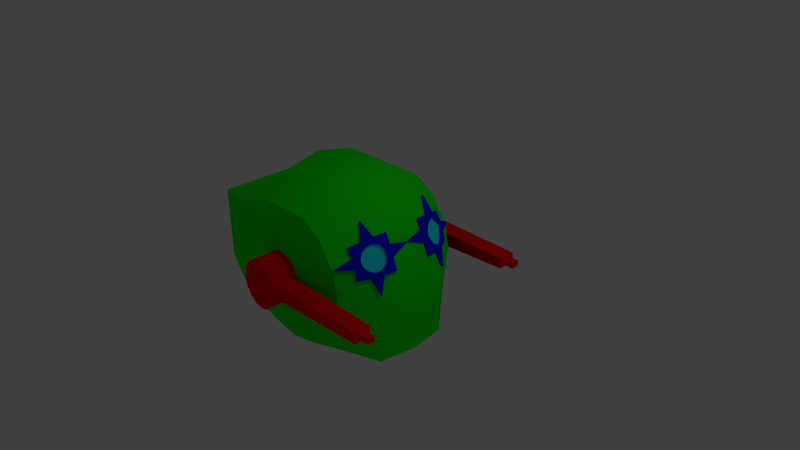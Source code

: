 # Source: uv_unwrap_blender02.blend  (saved by Blender 2.73.0; exported with 4.5.12 LTS)
import bpy
from mathutils import Matrix  # noqa: F401  (used for matrix-valued properties, if any)

bpy.ops.wm.read_factory_settings(use_empty=True)
scene = bpy.context.scene
scene.name = 'Scene'

# ---- collections
col_collection_1 = bpy.data.collections.new('Collection 1'); scene.collection.children.link(col_collection_1)

# ---- materials (node trees are filled in below, after node groups)
mat_material_01 = bpy.data.materials.new('Material_01')
mat_material_01.alpha_threshold = 0.0
mat_material_01.use_transparent_shadow = False
mat_material_01.diffuse_color = (0.0, 1.0, 1.0, 1.0)
mat_material_01.specular_color = (0.2, 0.2, 0.2)
mat_material_01.roughness = 0.5
mat_material_01.specular_intensity = 1.0
mat_material_02 = bpy.data.materials.new('Material_02')
mat_material_02.alpha_threshold = 0.0
mat_material_02.use_transparent_shadow = False
mat_material_02.diffuse_color = (0.0, 0.0, 1.0, 1.0)
mat_material_02.roughness = 0.5
mat_material_03 = bpy.data.materials.new('Material_03')
mat_material_03.alpha_threshold = 0.0
mat_material_03.use_transparent_shadow = False
mat_material_03.diffuse_color = (1.0, 0.001595, 0.0, 1.0)
mat_material_03.specular_color = (1.0, 0.7679, 0.819)
mat_material_03.roughness = 0.5
mat_material_04 = bpy.data.materials.new('Material_04')
mat_material_04.alpha_threshold = 0.0
mat_material_04.use_transparent_shadow = False
mat_material_04.diffuse_color = (0.003685, 1.0, 0.0, 1.0)
mat_material_04.roughness = 0.5
mat_material_05 = bpy.data.materials.new('Material_05')
mat_material_05.alpha_threshold = 0.0
mat_material_05.use_transparent_shadow = False
mat_material_05.diffuse_color = (100.0, 0.0, 0.8, 1.0)
mat_material_05.roughness = 0.5

# ---- material node trees

# ---- world
world_world = bpy.data.worlds.new('World'); scene.world = world_world
world_world.color = (0.05088, 0.05088, 0.05088)
world_world.use_sun_shadow = False
world_world.sun_shadow_jitter_overblur = 0.0
world_world.cycles.sampling_method = 'MANUAL'
world_world.cycles.sample_map_resolution = 256

# ---- cameras
cam_camera = bpy.data.cameras.new('Camera')
cam_camera.clip_end = 100.0
cam_camera.lens = 35.0
cam_camera.sensor_width = 32.0
cam_camera.sensor_height = 18.0
cam_camera.ortho_scale = 7.314
cam_camera.dof.focus_distance = 0.0
cam_camera.dof.aperture_fstop = 128.0

# ---- lights
light_lamp = bpy.data.lights.new('Lamp', 'POINT')
light_lamp.transmission_factor = 0.0
light_lamp.cutoff_distance = 30.0
light_lamp.energy = 100.0
light_lamp.shadow_buffer_clip_start = 1.001
light_lamp.shadow_soft_size = 0.1
light_lamp.shadow_maximum_resolution = 0.006
light_lamp.use_absolute_resolution = True
light_lamp.cycles.use_multiple_importance_sampling = False

# ---- meshes
me_sphere001 = bpy.data.meshes.new('Sphere001')
me_sphere001.from_pydata([(-0.1897, 0.0704, 1.455), (-0.255, 0.1788, 1.455), (-0.3526, 0.2512, 1.455), (-0.1897, -0.1853, 1.455), (-0.4678, 0.2767, 1.455), (-0.583, 0.2512, 1.455), (-0.7459, 0.0704, 1.455), (-0.6806, 0.1788, 1.455), (-0.7688, -0.05747, 1.455), (-0.7459, -0.1853, 1.455), (-0.583, -0.3662, 1.455), (-0.6806, -0.2937, 1.455), (-0.4678, -0.3916, 1.455), (-0.3526, -0.3662, 1.455), (-0.255, -0.2937, 1.455), (-0.1809, -0.05747, 1.455), (0.403, 0.3032, 0.998), (-0.1897, 0.0704, 1.099), (-0.1809, -0.05747, 1.099), (0.4747, -0.05747, 0.998), (0.1987, 0.609, 0.998), (-0.255, 0.1788, 1.099), (-0.1071, 0.8133, 0.998), (-0.3526, 0.2512, 1.099), (-0.4678, 0.8133, 0.998), (-0.4678, 0.2767, 1.099), (-0.8285, 0.8133, 0.998), (-0.583, 0.2512, 1.099), (-1.447, 0.609, 0.998), (-0.6806, 0.1788, 1.099), (-1.652, 0.3032, 0.998), (-0.7459, 0.0704, 1.099), (-1.724, -0.05747, 0.998), (-0.7688, -0.05747, 1.099), (-1.652, -0.4181, 0.998), (-0.7459, -0.1853, 1.099), (-1.447, -0.7239, 0.998), (-0.6806, -0.2937, 1.099), (-0.8285, -0.9282, 0.998), (-0.583, -0.3662, 1.099), (-0.4678, -1.0, 0.998), (-0.4678, -0.3916, 1.099), (-0.1071, -0.9282, 0.998), (-0.3526, -0.3662, 1.099), (0.1987, -0.7239, 0.998), (-0.255, -0.2937, 1.099), (0.403, -0.4181, 0.998), (-0.1897, -0.1853, 1.099), (0.003468, 1.08, 0.5656), (0.403, 0.8133, 0.5656), (-0.4678, 1.08, 0.5656), (-0.939, 1.08, 0.5656), (-1.707, 0.5924, 0.7389), (-2.178, 0.4526, 0.7389), (-2.178, -0.05747, 0.7389), (-2.178, -0.5675, 0.7389), (-0.939, -1.195, 0.5656), (-1.707, -0.7074, 0.7389), (-0.4678, -1.289, 0.5656), (0.003468, -1.195, 0.5656), (0.7397, -1.02, 0.5656), (0.7802, -0.5287, 0.5656), (0.7636, -0.05747, 0.5656), (0.04229, 1.174, 0.0555), (0.4747, 0.885, 0.0555), (-0.4678, 1.174, 0.0555), (-0.9779, 1.174, 0.0555), (-1.724, 0.5924, 0.0555), (-2.178, 0.4526, 0.0555), (-1.834, 0.417, 0.0555), (-1.834, 0.417, -0.5923), (-1.834, -0.05747, -0.5923), (-1.834, 0.417, 0.7033), (-1.834, -0.532, -0.5923), (-1.834, -0.532, 0.0555), (-1.834, -0.05747, 0.7033), (-1.834, -0.532, 0.7033), (-1.724, -0.7074, 0.0555), (-2.178, -0.5675, 0.0555), (-0.9779, -1.289, 0.0555), (-0.4678, -1.39, 0.0555), (0.04229, -1.289, 0.0555), (0.8115, -1.02, 0.0555), (0.874, -0.5675, 0.0555), (0.8651, -0.05747, 0.0555), (0.003468, 1.08, -0.4546), (0.403, 0.8133, -0.4546), (-0.4678, 1.08, -0.4546), (-0.939, 1.08, -0.4546), (-1.707, 0.5924, -0.6279), (-2.178, 0.4526, -0.6279), (-1.707, -0.7074, -0.6279), (-2.178, -0.5675, -0.6279), (-0.939, -1.195, -0.4546), (-0.4678, -1.289, -0.4546), (0.003468, -1.195, -0.4546), (0.7397, -1.02, -0.4546), (0.7802, -0.5287, -0.4546), (0.7636, -0.05747, -0.4546), (-0.1071, 0.8133, -0.887), (0.1987, 0.609, -0.887), (-0.4678, 0.8133, -0.887), (-0.8285, 0.8133, -0.887), (-1.447, 0.609, -0.887), (-1.724, -0.05747, -0.887), (-2.178, -0.05747, -0.6279), (-1.652, 0.3032, -0.887), (-1.652, -0.4181, -0.887), (-1.447, -0.7239, -0.887), (-0.8285, -0.9282, -0.887), (-0.4678, -1.0, -0.887), (-0.1071, -0.9282, -0.887), (0.1987, -0.7239, -0.887), (0.403, -0.4181, -0.887), (0.4747, -0.05747, -0.887), (-0.1897, 0.0704, -0.9879), (0.403, 0.3032, -0.887), (-0.1897, -0.05747, -0.9879), (-0.255, 0.1788, -0.9879), (-0.3526, 0.2512, -0.9879), (-0.4678, 0.2767, -0.9879), (-0.583, 0.2512, -0.9879), (-0.6806, 0.1788, -0.9879), (-0.7459, 0.0704, -0.9879), (-0.7688, -0.05747, -0.9879), (-0.7459, -0.1853, -0.9879), (-0.6806, -0.2937, -0.9879), (-0.583, -0.3662, -0.9879), (-0.4678, -0.3916, -0.9879), (-0.3526, -0.3662, -0.9879), (-0.255, -0.2937, -0.9879), (-0.1897, -0.1853, -0.9879), (-0.1897, -0.1853, -1.344), (-0.255, -0.2937, -1.344), (-0.1897, 0.0704, -1.344), (-0.3526, -0.3662, -1.344), (-0.4678, -0.3916, -1.344), (-0.6806, -0.2937, -1.344), (-0.583, -0.3662, -1.344), (-0.6806, 0.1788, -1.344), (-0.7459, -0.1853, -1.344), (-0.7688, -0.05747, -1.344), (-0.7459, 0.0704, -1.344), (-0.583, 0.2512, -1.344), (-0.4678, 0.2767, -1.344), (-0.3526, 0.2512, -1.344), (-0.255, 0.1788, -1.344), (1.349, -0.0897, 1.235), (1.349, -0.02522, 1.235), (1.349, -0.02522, 1.319), (1.349, -0.0897, 1.319), (1.349, -0.0897, -1.124), (1.349, -0.0897, -1.208), (1.349, -0.02522, -1.208), (1.349, -0.02522, -1.124), (-0.1809, 0.045, 1.405), (-0.1809, 0.045, 1.149), (-0.1809, -0.1658, 1.405), (-0.1809, -0.1658, 1.149), (-0.1809, -0.1658, -1.038), (-0.1809, 0.045, -1.038), (-0.1809, -0.1658, -1.294), (-0.1809, 0.045, -1.294), (1.242, 0.01434, 1.394), (1.242, 0.01434, 1.16), (1.242, -0.1293, 1.394), (1.242, -0.1293, 1.16), (1.242, -0.1293, -1.049), (1.242, 0.01434, -1.049), (1.242, -0.1293, -1.283), (1.242, 0.01434, -1.283), (1.242, -0.01838, 1.229), (1.242, -0.09655, 1.229), (1.242, -0.01838, 1.325), (1.242, -0.09655, 1.325), (1.242, -0.09655, -1.118), (1.242, -0.01838, -1.118), (1.242, -0.09655, -1.214), (1.242, -0.01838, -1.214), (1.385, -0.01455, 1.224), (1.385, -0.1004, 1.224), (1.385, -0.01455, 1.33), (1.385, -0.1004, 1.33), (1.385, -0.1004, -1.113), (1.385, -0.01455, -1.113), (1.385, -0.1004, -1.219), (1.385, -0.01455, -1.219), (1.385, -0.02522, 1.235), (1.385, -0.0897, 1.235), (1.385, -0.02522, 1.319), (1.385, -0.0897, 1.319), (1.385, -0.0897, -1.124), (1.385, -0.02522, -1.124), (1.385, -0.0897, -1.208), (1.385, -0.02522, -1.208), (0.5778, 0.1505, 0.7818), (0.4186, 0.5348, 0.7818), (0.7656, 0.1879, 0.3105), (0.6699, 0.4526, 0.0555), (0.5778, 0.6412, 0.3105), (0.7656, 0.1879, -0.1995), (0.5778, 0.6412, -0.1995), (0.5778, 0.1505, -0.6708), (0.4186, 0.5348, -0.6708), (0.7946, -0.04464, 0.5775), (0.7356, 0.2521, 0.5775), (0.7013, 0.2559, 0.6277), (0.7014, 0.1818, 0.6496), (0.6544, 0.2939, 0.6865), (0.6088, 0.1633, 0.7937), (0.6705, 0.1689, 0.6376), (0.5812, 0.302, 0.7937), (0.6239, 0.3465, 0.7165), (0.6096, 0.3888, 0.7254), (0.4339, 0.316, 1.01), (0.5502, 0.2892, 0.7818), (0.5898, 0.4289, 0.7165), (0.5281, 0.4301, 0.7937), (0.5742, 0.4876, 0.6865), (0.4496, 0.5476, 0.7937), (0.4972, 0.4173, 0.7818), (0.5281, 0.6001, 0.6496), (0.5805, 0.5476, 0.6277), (0.602, 0.5745, 0.5775), (0.4339, 0.8261, 0.5775), (0.4972, 0.5873, 0.6376), (0.7009, 0.4654, 0.06744), (0.7009, 0.4401, 0.4001), (0.7223, 0.3847, 0.406), (0.7328, 0.3642, 0.3225), (0.749, 0.313, 0.4493), (0.7965, 0.2007, 0.3225), (0.7018, 0.3514, 0.3105), (0.764, 0.1942, 0.4925), (0.7449, 0.2647, 0.5183), (0.733, 0.1814, 0.4806), (0.6702, 0.5154, 0.3225), (0.6808, 0.4847, 0.4106), (0.6392, 0.5025, 0.3105), (0.6088, 0.654, 0.3225), (0.6546, 0.5409, 0.4493), (0.6175, 0.5722, 0.5183), (0.5812, 0.6356, 0.4925), (0.5502, 0.6228, 0.4806), (0.7946, -0.04464, -0.4665), (0.7356, 0.2521, -0.4665), (0.7449, 0.2647, -0.4073), (0.764, 0.1942, -0.3815), (0.749, 0.313, -0.3383), (0.7965, 0.2007, -0.2115), (0.733, 0.1814, -0.3696), (0.7328, 0.3642, -0.2115), (0.7223, 0.3847, -0.295), (0.7009, 0.4401, -0.2891), (0.7009, 0.4654, 0.04356), (0.7018, 0.3514, -0.1995), (0.6808, 0.4847, -0.2996), (0.6702, 0.5154, -0.2115), (0.6546, 0.5409, -0.3383), (0.6088, 0.654, -0.2115), (0.6392, 0.5025, -0.1995), (0.5812, 0.6356, -0.3815), (0.6175, 0.5722, -0.4073), (0.602, 0.5745, -0.4665), (0.4339, 0.8261, -0.4665), (0.5502, 0.6228, -0.3696), (0.4339, 0.316, -0.8989), (0.6096, 0.3888, -0.6144), (0.6239, 0.3465, -0.6055), (0.5812, 0.302, -0.6827), (0.6544, 0.2939, -0.5755), (0.6088, 0.1633, -0.6827), (0.5502, 0.2892, -0.6708), (0.7014, 0.1818, -0.5386), (0.7013, 0.2559, -0.5167), (0.6705, 0.1689, -0.5266), (0.5281, 0.4301, -0.6827), (0.5898, 0.4289, -0.6055), (0.4972, 0.4173, -0.6708), (0.4496, 0.5476, -0.6827), (0.5742, 0.4876, -0.5755), (0.5805, 0.5476, -0.5167), (0.5281, 0.6001, -0.5386), (0.4972, 0.5873, -0.5266), (-2.178, 0.417, 0.7033), (-2.178, -0.05747, 0.7033), (-2.178, 0.417, 0.0555), (-2.178, 0.417, -0.5923), (-2.178, -0.05747, -0.5923), (-2.178, -0.532, -0.5923), (-2.178, -0.532, 0.0555), (-2.178, -0.532, 0.7033), (0.6703, 0.2431, 0.6158), (0.7046, 0.2393, 0.5656), (0.7139, 0.2519, 0.5064), (0.718, 0.3002, 0.4374), (0.6914, 0.3718, 0.394), (0.6699, 0.4273, 0.3882), (0.6498, 0.4719, 0.3986), (0.6236, 0.5281, 0.4374), (0.5865, 0.5594, 0.5064), (0.5711, 0.5617, 0.5656), (0.5495, 0.5347, 0.6158), (0.5432, 0.4748, 0.6746), (0.5589, 0.416, 0.7046), (0.5786, 0.376, 0.7135), (0.593, 0.3337, 0.7046), (0.6235, 0.2811, 0.6746), (0.7139, 0.2519, -0.3954), (0.7046, 0.2393, -0.4546), (0.6703, 0.2431, -0.5048), (0.6235, 0.2811, -0.5636), (0.593, 0.3337, -0.5935), (0.5786, 0.376, -0.6025), (0.5589, 0.416, -0.5935), (0.5432, 0.4748, -0.5636), (0.5495, 0.5347, -0.5048), (0.5711, 0.5617, -0.4546), (0.5865, 0.5594, -0.3954), (0.6236, 0.5281, -0.3264), (0.6498, 0.4719, -0.2876), (0.6699, 0.4273, -0.2772), (0.6914, 0.3718, -0.283), (0.718, 0.3002, -0.3264)], [], [(0, 1, 2, 3), (2, 4, 5, 6), (5, 7, 6), (6, 8, 9, 10), (9, 11, 10), (10, 12, 13, 3), (13, 14, 3), (6, 10, 3, 2), (15, 0, 3), (16, 17, 18, 19), (20, 21, 17, 16), (22, 23, 21, 20), (24, 25, 23, 22), (26, 27, 25, 24), (28, 29, 27, 26), (30, 31, 29, 28), (32, 33, 31, 30), (34, 35, 33, 32), (36, 37, 35, 34), (38, 39, 37, 36), (40, 41, 39, 38), (42, 43, 41, 40), (44, 45, 43, 42), (46, 47, 45, 44), (19, 18, 47, 46), (48, 22, 20, 49), (50, 24, 22, 48), (51, 26, 24, 50), (52, 28, 26, 51), (28, 53, 30), (54, 32, 30, 53), (55, 34, 32, 54), (34, 55, 36), (56, 38, 36, 57), (58, 40, 38, 56), (59, 42, 40, 58), (60, 44, 42, 59), (61, 46, 44, 60), (62, 19, 46, 61), (63, 48, 49, 64), (65, 50, 48, 63), (66, 51, 50, 65), (67, 52, 51, 66), (68, 53, 52, 67), (69, 70, 71, 72), (71, 73, 74, 75), (74, 76, 75), (72, 71, 75), (77, 57, 55, 78), (79, 56, 57, 77), (80, 58, 56, 79), (81, 59, 58, 80), (82, 60, 59, 81), (83, 61, 60, 82), (84, 62, 61, 83), (85, 63, 64, 86), (87, 65, 63, 85), (88, 66, 65, 87), (89, 67, 66, 88), (90, 68, 67, 89), (91, 77, 78, 92), (93, 79, 77, 91), (94, 80, 79, 93), (95, 81, 80, 94), (96, 82, 81, 95), (97, 83, 82, 96), (98, 84, 83, 97), (99, 85, 86, 100), (101, 87, 85, 99), (102, 88, 87, 101), (103, 89, 88, 102), (89, 103, 90), (104, 105, 90, 106), (107, 92, 105, 104), (92, 108, 91), (109, 93, 91, 108), (110, 94, 93, 109), (111, 95, 94, 110), (112, 96, 95, 111), (113, 97, 96, 112), (114, 98, 97, 113), (115, 116, 114, 117), (118, 100, 116, 115), (119, 99, 100, 118), (120, 101, 99, 119), (121, 102, 101, 120), (122, 103, 102, 121), (123, 106, 103, 122), (124, 104, 106, 123), (125, 107, 104, 124), (126, 108, 107, 125), (127, 109, 108, 126), (128, 110, 109, 127), (129, 111, 110, 128), (130, 112, 111, 129), (131, 113, 112, 130), (117, 114, 113, 131), (132, 133, 134), (133, 135, 136, 137), (136, 138, 137), (134, 133, 137, 139), (137, 140, 141, 139), (141, 142, 139), (139, 143, 144, 134), (134, 144, 145, 146), (1, 0, 17, 21), (21, 23, 2, 1), (23, 25, 4, 2), (25, 27, 5, 4), (27, 29, 7, 5), (29, 31, 6, 7), (31, 33, 8, 6), (33, 35, 9, 8), (35, 37, 11, 9), (37, 39, 10, 11), (39, 41, 12, 10), (41, 43, 13, 12), (43, 45, 14, 13), (45, 47, 3, 14), (147, 148, 149, 150), (151, 152, 153, 154), (131, 130, 133, 132), (130, 129, 135, 133), (129, 128, 136, 135), (128, 127, 138, 136), (127, 126, 137, 138), (126, 125, 140, 137), (125, 124, 141, 140), (124, 123, 142, 141), (123, 122, 139, 142), (122, 121, 143, 139), (121, 120, 144, 143), (120, 119, 145, 144), (119, 118, 146, 145), (118, 115, 134, 146), (17, 0, 155, 156), (157, 0, 15, 3), (0, 157, 155), (3, 47, 158, 157), (18, 17, 156, 158), (47, 18, 158), (117, 131, 159, 115), (115, 159, 160), (131, 132, 161, 159), (134, 162, 132), (132, 162, 161), (134, 115, 160, 162), (156, 155, 163, 164), (155, 157, 165, 163), (157, 158, 166, 165), (158, 156, 164, 166), (160, 159, 167, 168), (159, 161, 169, 167), (161, 162, 170, 169), (162, 160, 168, 170), (166, 164, 171, 172), (164, 163, 173, 171), (163, 165, 174, 173), (165, 166, 172, 174), (168, 167, 175, 176), (167, 169, 177, 175), (169, 170, 178, 177), (170, 168, 176, 178), (172, 171, 179, 180), (171, 173, 181, 179), (173, 174, 182, 181), (174, 172, 180, 182), (176, 175, 183, 184), (175, 177, 185, 183), (177, 178, 186, 185), (178, 176, 184, 186), (180, 179, 187, 188), (179, 181, 189, 187), (181, 182, 190, 189), (182, 180, 188, 190), (184, 183, 191, 192), (183, 185, 193, 191), (185, 186, 194, 193), (186, 184, 192, 194), (187, 148, 147, 188), (188, 147, 150, 190), (190, 150, 149, 189), (189, 149, 148, 187), (191, 151, 154, 192), (192, 154, 153, 194), (194, 153, 152, 193), (193, 152, 151, 191), (19, 62, 195), (16, 19, 195), (49, 20, 196), (20, 16, 196), (62, 84, 197), (84, 198, 197), (198, 64, 199), (64, 49, 199), (84, 98, 200), (198, 84, 200), (86, 64, 201), (64, 198, 201), (98, 114, 202), (114, 116, 202), (116, 100, 203), (100, 86, 203), (204, 205, 206, 207), (207, 206, 208, 209), (195, 62, 210), (211, 212, 213, 214), (16, 195, 215), (209, 208, 212, 211), (214, 213, 216, 217), (217, 216, 218, 219), (196, 16, 220), (221, 222, 223, 224), (49, 196, 225), (219, 218, 222, 221), (226, 227, 228, 229), (229, 228, 230, 231), (197, 198, 232), (233, 234, 205, 204), (62, 197, 235), (231, 230, 234, 233), (236, 237, 227, 226), (198, 199, 238), (239, 240, 237, 236), (224, 223, 241, 242), (242, 241, 240, 239), (199, 49, 243), (244, 245, 246, 247), (247, 246, 248, 249), (200, 98, 250), (251, 252, 253, 254), (198, 200, 255), (249, 248, 252, 251), (254, 253, 256, 257), (257, 256, 258, 259), (201, 198, 260), (261, 262, 263, 264), (86, 201, 265), (259, 258, 262, 261), (266, 267, 268, 269), (269, 268, 270, 271), (202, 116, 272), (273, 274, 245, 244), (98, 202, 275), (271, 270, 274, 273), (276, 277, 267, 266), (116, 203, 278), (279, 280, 277, 276), (264, 263, 281, 282), (282, 281, 280, 279), (203, 86, 283), (210, 62, 204, 207), (62, 235, 233, 204), (235, 197, 231, 233), (197, 232, 229, 231), (232, 198, 226, 229), (198, 238, 236, 226), (238, 199, 239, 236), (199, 243, 242, 239), (243, 49, 224, 242), (49, 225, 221, 224), (225, 196, 219, 221), (196, 220, 217, 219), (220, 16, 214, 217), (16, 215, 211, 214), (215, 195, 209, 211), (195, 210, 207, 209), (250, 98, 244, 247), (98, 275, 273, 244), (275, 202, 271, 273), (202, 272, 269, 271), (272, 116, 266, 269), (116, 278, 276, 266), (278, 203, 279, 276), (203, 283, 282, 279), (283, 86, 264, 282), (86, 265, 261, 264), (265, 201, 259, 261), (201, 260, 257, 259), (260, 198, 254, 257), (198, 255, 251, 254), (255, 200, 249, 251), (200, 250, 247, 249), (54, 53, 284, 285), (53, 68, 286, 284), (68, 90, 287, 286), (90, 105, 288, 287), (105, 92, 289, 288), (92, 78, 290, 289), (78, 55, 291, 290), (55, 54, 285, 291), (285, 284, 72, 75), (284, 286, 69, 72), (286, 287, 70, 69), (287, 288, 71, 70), (288, 289, 73, 71), (289, 290, 74, 73), (290, 291, 76, 74), (291, 285, 75, 76), (292, 293, 294, 295), (292, 295, 296, 297), (292, 297, 298, 299), (292, 299, 300, 301), (292, 301, 302, 303), (292, 303, 304, 305), (292, 305, 306, 307), (308, 309, 310, 311), (308, 311, 312, 313), (308, 313, 314, 315), (308, 315, 316, 317), (308, 317, 318, 319), (308, 319, 320, 321), (308, 321, 322, 323), (206, 205, 293, 292), (205, 234, 294, 293), (234, 230, 295, 294), (230, 228, 296, 295), (228, 227, 297, 296), (227, 237, 298, 297), (237, 240, 299, 298), (240, 241, 300, 299), (241, 223, 301, 300), (223, 222, 302, 301), (222, 218, 303, 302), (218, 216, 304, 303), (216, 213, 305, 304), (213, 212, 306, 305), (212, 208, 307, 306), (208, 206, 292, 307), (246, 245, 309, 308), (245, 274, 310, 309), (274, 270, 311, 310), (270, 268, 312, 311), (268, 267, 313, 312), (267, 277, 314, 313), (277, 280, 315, 314), (280, 281, 316, 315), (281, 263, 317, 316), (263, 262, 318, 317), (262, 258, 319, 318), (258, 256, 320, 319), (256, 253, 321, 320), (253, 252, 322, 321), (252, 248, 323, 322), (248, 246, 308, 323), (92, 107, 108), (55, 57, 36), (103, 106, 90), (28, 52, 53)])
me_sphere001.polygons.foreach_set('use_smooth', [True] * 349)
me_sphere001.polygons.foreach_set('material_index', [2, 2, 2, 2, 2, 2, 2, 2, 2, 3, 3, 3, 3, 3, 3, 3, 3, 3, 3, 3, 3, 3, 3, 3, 3, 3, 3, 3, 3, 3, 3, 3, 3, 3, 3, 3, 3, 3, 3, 3, 3, 3, 3, 3, 4, 4, 4, 4, 3, 3, 3, 3, 3, 3, 3, 3, 3, 3, 3, 3, 3, 3, 3, 3, 3, 3, 3, 3, 3, 3, 3, 3, 3, 3, 3, 3, 3, 3, 3, 3, 3, 3, 3, 3, 3, 3, 3, 3, 3, 3, 3, 3, 3, 3, 3, 3, 3, 2, 2, 2, 2, 2, 2, 2, 2, 2, 2, 2, 2, 2, 2, 2, 2, 2, 2, 2, 2, 2, 2, 2, 2, 2, 2, 2, 2, 2, 2, 2, 2, 2, 2, 2, 2, 2, 2, 2, 2, 2, 2, 2, 2, 2, 2, 2, 2, 2, 2, 2, 2, 2, 2, 2, 2, 2, 2, 2, 2, 2, 2, 2, 2, 2, 2, 2, 2, 2, 2, 2, 2, 2, 2, 2, 2, 2, 2, 2, 2, 2, 2, 2, 2, 2, 2, 2, 2, 2, 2, 3, 3, 3, 3, 3, 3, 3, 3, 3, 3, 3, 3, 3, 3, 3, 3, 1, 1, 3, 1, 3, 1, 1, 1, 3, 1, 3, 1, 1, 1, 3, 1, 3, 1, 1, 3, 1, 1, 1, 3, 1, 1, 3, 1, 3, 1, 1, 1, 3, 1, 3, 1, 1, 1, 3, 1, 3, 1, 1, 3, 1, 1, 1, 3, 1, 1, 1, 1, 1, 1, 1, 1, 1, 1, 1, 1, 1, 1, 1, 1, 1, 1, 1, 1, 1, 1, 1, 1, 1, 1, 1, 1, 1, 1, 1, 1, 3, 3, 3, 3, 3, 3, 3, 3, 4, 4, 4, 4, 4, 4, 4, 4, 0, 0, 0, 0, 0, 0, 0, 0, 0, 0, 0, 0, 0, 0, 1, 1, 1, 1, 1, 1, 1, 1, 1, 1, 1, 1, 1, 1, 1, 1, 1, 1, 1, 1, 1, 1, 1, 1, 1, 1, 1, 1, 1, 1, 1, 1, 3, 3, 3, 3])
_k = set([(0, 1), (0, 15), (1, 2), (2, 4), (3, 14), (3, 15), (4, 5), (5, 7), (6, 7), (6, 8), (8, 9), (9, 11), (10, 11), (10, 12), (12, 13), (13, 14), (16, 19), (16, 20), (16, 214), (16, 215), (16, 220), (17, 18), (17, 21), (18, 47), (19, 46), (20, 22), (21, 23), (22, 24), (23, 25), (24, 26), (25, 27), (26, 28), (27, 29), (28, 53), (29, 31), (31, 33), (33, 35), (35, 37), (36, 38), (36, 55), (37, 39), (38, 40), (39, 41), (40, 42), (41, 43), (42, 44), (43, 45), (44, 46), (44, 60), (45, 47), (49, 224), (49, 225), (49, 243), (53, 54), (53, 68), (54, 55), (55, 78), (60, 82), (62, 204), (62, 210), (62, 235), (68, 90), (69, 70), (69, 72), (70, 71), (70, 287), (71, 73), (72, 75), (72, 284), (73, 74), (73, 289), (74, 76), (75, 76), (76, 291), (78, 92), (82, 96), (86, 264), (86, 265), (86, 283), (90, 103), (90, 105), (92, 105), (92, 108), (96, 112), (98, 244), (98, 250), (98, 275), (99, 100), (99, 101), (100, 116), (101, 102), (102, 103), (108, 109), (109, 110), (110, 111), (111, 112), (112, 113), (113, 114), (114, 116), (115, 117), (115, 118), (116, 266), (116, 272), (116, 278), (117, 131), (118, 119), (119, 120), (120, 121), (121, 122), (122, 123), (123, 124), (124, 125), (125, 126), (126, 127), (127, 128), (128, 129), (129, 130), (130, 131), (132, 133), (132, 134), (133, 135), (134, 146), (135, 136), (136, 138), (137, 138), (137, 140), (139, 142), (139, 143), (140, 141), (141, 142), (143, 144), (144, 145), (145, 146), (147, 148), (147, 150), (147, 188), (148, 149), (148, 187), (149, 150), (149, 189), (150, 190), (151, 152), (151, 154), (151, 191), (152, 153), (152, 193), (153, 154), (153, 194), (154, 192), (155, 156), (155, 157), (155, 163), (156, 158), (156, 164), (157, 158), (157, 165), (158, 166), (159, 160), (159, 161), (159, 167), (160, 162), (160, 168), (161, 162), (161, 169), (162, 170), (163, 164), (163, 165), (164, 166), (165, 166), (167, 168), (167, 169), (168, 170), (169, 170), (171, 172), (171, 173), (171, 179), (172, 174), (172, 180), (173, 174), (173, 181), (174, 182), (175, 176), (175, 177), (175, 183), (176, 178), (176, 184), (177, 178), (177, 185), (178, 186), (179, 180), (179, 181), (180, 182), (181, 182), (183, 184), (183, 185), (184, 186), (185, 186), (187, 188), (187, 189), (188, 190), (189, 190), (191, 192), (191, 193), (192, 194), (193, 194), (195, 209), (195, 210), (195, 215), (196, 219), (196, 220), (196, 225), (197, 231), (197, 232), (197, 235), (198, 226), (198, 232), (198, 238), (198, 254), (198, 255), (198, 260), (199, 238), (199, 239), (199, 243), (200, 249), (200, 250), (200, 255), (201, 259), (201, 260), (201, 265), (202, 271), (202, 272), (202, 275), (203, 278), (203, 279), (203, 283), (204, 207), (204, 233), (205, 206), (205, 234), (206, 208), (207, 209), (207, 210), (208, 212), (209, 211), (211, 214), (211, 215), (212, 213), (213, 216), (214, 217), (216, 218), (217, 219), (217, 220), (218, 222), (219, 221), (221, 224), (221, 225), (222, 223), (223, 241), (224, 242), (226, 229), (226, 236), (227, 228), (227, 237), (228, 230), (229, 231), (229, 232), (230, 234), (231, 233), (233, 235), (236, 238), (236, 239), (237, 240), (239, 242), (240, 241), (242, 243), (244, 247), (244, 273), (245, 246), (245, 274), (246, 248), (247, 249), (247, 250), (248, 252), (249, 251), (251, 254), (251, 255), (252, 253), (253, 256), (254, 257), (256, 258), (257, 259), (257, 260), (258, 262), (259, 261), (261, 264), (261, 265), (262, 263), (263, 281), (264, 282), (266, 269), (266, 276), (267, 268), (267, 277), (268, 270), (269, 271), (269, 272), (270, 274), (271, 273), (273, 275), (276, 278), (276, 279), (277, 280), (279, 282), (280, 281), (282, 283), (284, 285), (284, 286), (285, 291), (286, 287), (287, 288), (288, 289), (289, 290), (290, 291), (292, 293), (292, 307), (293, 294), (294, 295), (295, 296), (296, 297), (297, 298), (298, 299), (299, 300), (300, 301), (301, 302), (302, 303), (303, 304), (304, 305), (305, 306), (306, 307), (308, 309), (308, 323), (309, 310), (310, 311), (311, 312), (312, 313), (313, 314), (314, 315), (315, 316), (316, 317), (317, 318), (318, 319), (319, 320), (320, 321), (321, 322), (322, 323)])
me_sphere001.attributes.new('sharp_edge', 'BOOLEAN', 'EDGE').data.foreach_set('value', [ (min(e.vertices), max(e.vertices)) in _k for e in me_sphere001.edges])
_uv = me_sphere001.uv_layers.new(name='UVMap')
_uv.uv.foreach_set('vector', [0.899, 0.254, 0.9142, 0.2631, 0.9243, 0.2767, 0.8634, 0.254, 0.9243, 0.2767, 0.9278, 0.2927, 0.9243, 0.3088, 0.899, 0.3315, 0.9243, 0.3088, 0.9142, 0.3224, 0.899, 0.3315, 0.899, 0.3315, 0.8812, 0.3347, 0.8634, 0.3315, 0.8382, 0.3088, 0.8634, 0.3315, 0.8483, 0.3224, 0.8382, 0.3088, 0.8382, 0.3088, 0.8346, 0.2927, 0.8382, 0.2767, 0.8634, 0.254, 0.8382, 0.2767, 0.8483, 0.2631, 0.8634, 0.254, 0.899, 0.3315, 0.8382, 0.3088, 0.8634, 0.254, 0.9243, 0.2767, 0.2383, 0.7616, 0.2459, 0.7676, 0.2294, 0.7565, 0.8257, 0.5638, 0.7499, 0.5152, 0.7546, 0.498, 0.8455, 0.516, 0.7891, 0.6004, 0.7381, 0.5282, 0.7499, 0.5152, 0.8257, 0.5638, 0.7413, 0.6202, 0.7227, 0.5355, 0.7381, 0.5282, 0.7891, 0.6004, 0.6915, 0.6105, 0.7063, 0.5358, 0.7227, 0.5355, 0.7413, 0.6202, 0.6417, 0.6004, 0.6913, 0.5292, 0.7063, 0.5358, 0.6915, 0.6105, 0.5622, 0.5545, 0.6799, 0.5166, 0.6913, 0.5292, 0.6417, 0.6004, 0.5439, 0.5067, 0.674, 0.5001, 0.6799, 0.5166, 0.5622, 0.5545, 0.5446, 0.4561, 0.6744, 0.482, 0.674, 0.5001, 0.5439, 0.5067, 0.5633, 0.4092, 0.6809, 0.4651, 0.6744, 0.482, 0.5446, 0.4561, 0.5986, 0.3721, 0.6928, 0.4521, 0.6809, 0.4651, 0.5633, 0.4092, 0.6895, 0.3601, 0.7081, 0.4449, 0.6928, 0.4521, 0.5986, 0.3721, 0.7413, 0.3601, 0.7245, 0.4445, 0.7081, 0.4449, 0.6895, 0.3601, 0.7891, 0.38, 0.7395, 0.4511, 0.7245, 0.4445, 0.7413, 0.3601, 0.8257, 0.4166, 0.7509, 0.4637, 0.7395, 0.4511, 0.7891, 0.38, 0.8455, 0.4643, 0.7569, 0.4802, 0.7509, 0.4637, 0.8257, 0.4166, 0.8455, 0.516, 0.7546, 0.498, 0.7569, 0.4802, 0.8455, 0.4643, 0.3244, 0.4616, 0.3165, 0.3899, 0.3705, 0.38, 0.3906, 0.4554, 0.2626, 0.4585, 0.2638, 0.3878, 0.3165, 0.3899, 0.3244, 0.4616, 0.2006, 0.4594, 0.2111, 0.3882, 0.2638, 0.3878, 0.2626, 0.4585, 0.07625, 0.4232, 0.1148, 0.385, 0.2111, 0.3882, 0.2006, 0.4594, 0.5622, 0.5545, 0.4599, 0.5127, 0.5439, 0.5067, 0.4732, 0.4419, 0.5446, 0.4561, 0.5439, 0.5067, 0.4599, 0.5127, 0.488, 0.3715, 0.5633, 0.4092, 0.5446, 0.4561, 0.4732, 0.4419, 0.5633, 0.4092, 0.488, 0.3715, 0.5986, 0.3721, 0.2113, 0.2447, 0.221, 0.32, 0.1182, 0.3212, 0.07832, 0.2795, 0.276, 0.2414, 0.2788, 0.3169, 0.221, 0.32, 0.2113, 0.2447, 0.3383, 0.2407, 0.3379, 0.3178, 0.2788, 0.3169, 0.276, 0.2414, 0.419, 0.2264, 0.3979, 0.3216, 0.3379, 0.3178, 0.3383, 0.2407, 0.4714, 0.2427, 0.4551, 0.3237, 0.3979, 0.3216, 0.419, 0.2264, 0.5371, 0.2578, 0.5117, 0.3355, 0.4551, 0.3237, 0.4714, 0.2427, 0.3254, 0.5274, 0.3244, 0.4616, 0.3906, 0.4554, 0.3928, 0.5283, 0.2616, 0.5265, 0.2626, 0.4585, 0.3244, 0.4616, 0.3254, 0.5274, 0.1976, 0.5257, 0.2006, 0.4594, 0.2626, 0.4585, 0.2616, 0.5265, 0.07038, 0.524, 0.07625, 0.4232, 0.2006, 0.4594, 0.1976, 0.5257, 0.0004098, 0.523, 0.003121, 0.4212, 0.07625, 0.4232, 0.07038, 0.524, 0.3687, 0.8594, 0.4591, 0.8594, 0.4591, 0.9256, 0.2784, 0.8594, 0.4591, 0.9256, 0.4591, 0.9917, 0.3687, 0.9917, 0.2784, 0.9256, 0.3687, 0.9917, 0.2784, 0.9917, 0.2784, 0.9256, 0.2784, 0.8594, 0.4591, 0.9256, 0.2784, 0.9256, 0.07489, 0.1721, 0.07832, 0.2795, 0.0004099, 0.2797, 0.0004098, 0.171, 0.21, 0.1743, 0.2113, 0.2447, 0.07832, 0.2795, 0.07489, 0.1721, 0.2749, 0.1753, 0.276, 0.2414, 0.2113, 0.2447, 0.21, 0.1743, 0.3381, 0.1763, 0.3383, 0.2407, 0.276, 0.2414, 0.2749, 0.1753, 0.4239, 0.1776, 0.419, 0.2264, 0.3383, 0.2407, 0.3381, 0.1763, 0.4752, 0.1784, 0.4714, 0.2427, 0.419, 0.2264, 0.4239, 0.1776, 0.543, 0.1795, 0.5371, 0.2578, 0.4714, 0.2427, 0.4752, 0.1784, 0.3227, 0.5931, 0.3254, 0.5274, 0.3928, 0.5283, 0.3886, 0.601, 0.2608, 0.5945, 0.2616, 0.5265, 0.3254, 0.5274, 0.3227, 0.5931, 0.1989, 0.592, 0.1976, 0.5257, 0.2616, 0.5265, 0.2608, 0.5945, 0.07357, 0.6248, 0.07038, 0.524, 0.1976, 0.5257, 0.1989, 0.592, 0.0004099, 0.6249, 0.0004098, 0.523, 0.07038, 0.524, 0.07357, 0.6248, 0.08169, 0.06491, 0.07489, 0.1721, 0.0004098, 0.171, 0.003822, 0.06234, 0.2135, 0.1039, 0.21, 0.1743, 0.07489, 0.1721, 0.08169, 0.06491, 0.2781, 0.1092, 0.2749, 0.1753, 0.21, 0.1743, 0.2135, 0.1039, 0.3403, 0.1119, 0.3381, 0.1763, 0.2749, 0.1753, 0.2781, 0.1092, 0.4205, 0.1287, 0.4239, 0.1776, 0.3381, 0.1763, 0.3403, 0.1119, 0.4734, 0.1141, 0.4752, 0.1784, 0.4239, 0.1776, 0.4205, 0.1287, 0.5395, 0.101, 0.543, 0.1795, 0.4752, 0.1784, 0.4734, 0.1141, 0.3128, 0.6646, 0.3227, 0.5931, 0.3886, 0.601, 0.3665, 0.6759, 0.2601, 0.6652, 0.2608, 0.5945, 0.3227, 0.5931, 0.3128, 0.6646, 0.2074, 0.6635, 0.1989, 0.592, 0.2608, 0.5945, 0.2601, 0.6652, 0.1111, 0.6641, 0.07357, 0.6248, 0.1989, 0.592, 0.2074, 0.6635, 0.07357, 0.6248, 0.1111, 0.6641, 0.0004099, 0.6249, 0.5446, 0.7171, 0.4732, 0.7029, 0.488, 0.6324, 0.5633, 0.6701, 0.5439, 0.7676, 0.4599, 0.7736, 0.4732, 0.7029, 0.5446, 0.7171, 0.003822, 0.06234, 0.1228, 0.02452, 0.08169, 0.06491, 0.2256, 0.02895, 0.2135, 0.1039, 0.08169, 0.06491, 0.1228, 0.02452, 0.2833, 0.03384, 0.2781, 0.1092, 0.2135, 0.1039, 0.2256, 0.02895, 0.3423, 0.03481, 0.3403, 0.1119, 0.2781, 0.1092, 0.2833, 0.03384, 0.4024, 0.03294, 0.4205, 0.1287, 0.3403, 0.1119, 0.3423, 0.03481, 0.4597, 0.03263, 0.4734, 0.1141, 0.4205, 0.1287, 0.4024, 0.03294, 0.5166, 0.02254, 0.5395, 0.101, 0.4734, 0.1141, 0.4597, 0.03263, 0.7569, 0.7411, 0.8455, 0.7252, 0.8455, 0.7769, 0.7534, 0.7586, 0.7509, 0.7245, 0.8257, 0.6774, 0.8455, 0.7252, 0.7569, 0.7411, 0.7395, 0.712, 0.7891, 0.6408, 0.8257, 0.6774, 0.7509, 0.7245, 0.7245, 0.7054, 0.7393, 0.6307, 0.7891, 0.6408, 0.7395, 0.712, 0.7081, 0.7058, 0.6895, 0.621, 0.7393, 0.6307, 0.7245, 0.7054, 0.6927, 0.713, 0.5985, 0.633, 0.6895, 0.621, 0.7081, 0.7058, 0.6809, 0.726, 0.5633, 0.6701, 0.5985, 0.633, 0.6927, 0.713, 0.6743, 0.7429, 0.5446, 0.7171, 0.5633, 0.6701, 0.6809, 0.726, 0.674, 0.761, 0.5439, 0.7676, 0.5446, 0.7171, 0.6743, 0.7429, 0.6799, 0.7775, 0.5622, 0.8154, 0.5439, 0.7676, 0.674, 0.761, 0.6913, 0.7901, 0.6417, 0.8612, 0.5622, 0.8154, 0.6799, 0.7775, 0.7063, 0.7967, 0.6895, 0.8811, 0.6417, 0.8612, 0.6913, 0.7901, 0.7227, 0.7963, 0.7413, 0.8811, 0.6895, 0.8811, 0.7063, 0.7967, 0.738, 0.7891, 0.7891, 0.8613, 0.7413, 0.8811, 0.7227, 0.7963, 0.7499, 0.7761, 0.8257, 0.8247, 0.7891, 0.8613, 0.738, 0.7891, 0.7534, 0.7586, 0.8455, 0.7769, 0.8257, 0.8247, 0.7499, 0.7761, 0.1722, 0.9392, 0.1571, 0.9301, 0.2079, 0.9392, 0.1571, 0.9301, 0.147, 0.9165, 0.1435, 0.9004, 0.1571, 0.8707, 0.1435, 0.9004, 0.147, 0.8843, 0.1571, 0.8707, 0.2079, 0.9392, 0.1571, 0.9301, 0.1571, 0.8707, 0.223, 0.8707, 0.1571, 0.8707, 0.1722, 0.8616, 0.1901, 0.8584, 0.223, 0.8707, 0.1901, 0.8584, 0.2079, 0.8616, 0.223, 0.8707, 0.223, 0.8707, 0.2331, 0.8843, 0.2367, 0.9004, 0.2079, 0.9392, 0.2079, 0.9392, 0.2367, 0.9004, 0.2331, 0.9165, 0.223, 0.9301, 0.2492, 0.776, 0.2459, 0.7676, 0.2905, 0.7406, 0.3015, 0.7676, 0.3015, 0.7676, 0.3015, 0.7963, 0.2489, 0.7845, 0.2492, 0.776, 0.3015, 0.7963, 0.2909, 0.8227, 0.2451, 0.7921, 0.2489, 0.7845, 0.2909, 0.8227, 0.2709, 0.8438, 0.2385, 0.7976, 0.2451, 0.7921, 0.2709, 0.8438, 0.2429, 0.8566, 0.2299, 0.8004, 0.2385, 0.7976, 0.2429, 0.8566, 0.2102, 0.8576, 0.2204, 0.7996, 0.2299, 0.8004, 0.2102, 0.8576, 0.1787, 0.8448, 0.2115, 0.7953, 0.2204, 0.7996, 0.1787, 0.8448, 0.155, 0.8202, 0.205, 0.7879, 0.2115, 0.7953, 0.155, 0.8202, 0.1435, 0.789, 0.2017, 0.7789, 0.205, 0.7879, 0.1435, 0.789, 0.1449, 0.7574, 0.2021, 0.77, 0.2017, 0.7789, 0.1449, 0.7574, 0.1578, 0.7296, 0.2055, 0.7624, 0.2021, 0.77, 0.1578, 0.7296, 0.1802, 0.7088, 0.2119, 0.7572, 0.2055, 0.7624, 0.1802, 0.7088, 0.2098, 0.6979, 0.2203, 0.7551, 0.2119, 0.7572, 0.2098, 0.6979, 0.2424, 0.6999, 0.2294, 0.7565, 0.2203, 0.7551, 0.8463, 0.6078, 0.8553, 0.6078, 0.8553, 0.6196, 0.8463, 0.6196, 0.8561, 0.6196, 0.8561, 0.6078, 0.8651, 0.6078, 0.8651, 0.6196, 0.3096, 0.8138, 0.3023, 0.7855, 0.3523, 0.7789, 0.3557, 0.7873, 0.3023, 0.7855, 0.3023, 0.758, 0.3528, 0.7703, 0.3523, 0.7789, 0.3023, 0.758, 0.3125, 0.7323, 0.3567, 0.7629, 0.3528, 0.7703, 0.3125, 0.7323, 0.3322, 0.7115, 0.3634, 0.7574, 0.3567, 0.7629, 0.3322, 0.7115, 0.3599, 0.6989, 0.3721, 0.7547, 0.3634, 0.7574, 0.3599, 0.6989, 0.3924, 0.6979, 0.3817, 0.7556, 0.3721, 0.7547, 0.3924, 0.6979, 0.424, 0.7108, 0.3905, 0.7601, 0.3817, 0.7556, 0.424, 0.7108, 0.4478, 0.7358, 0.397, 0.7676, 0.3905, 0.7601, 0.4478, 0.7358, 0.4591, 0.7674, 0.4001, 0.7767, 0.397, 0.7676, 0.4591, 0.7674, 0.4572, 0.7995, 0.3996, 0.7857, 0.4001, 0.7767, 0.4572, 0.7995, 0.4436, 0.8275, 0.3958, 0.7933, 0.3996, 0.7857, 0.4436, 0.8275, 0.4205, 0.8482, 0.3894, 0.7984, 0.3958, 0.7933, 0.4205, 0.8482, 0.3901, 0.8586, 0.381, 0.8004, 0.3894, 0.7984, 0.3901, 0.8586, 0.3569, 0.8557, 0.3722, 0.7987, 0.381, 0.8004, 0.2905, 0.7406, 0.2459, 0.7676, 0.2478, 0.763, 0.2793, 0.7422, 0.2332, 0.7522, 0.2459, 0.7676, 0.2383, 0.7616, 0.2294, 0.7565, 0.2459, 0.7676, 0.2332, 0.7522, 0.2478, 0.763, 0.2294, 0.7565, 0.2424, 0.6999, 0.2436, 0.7123, 0.2332, 0.7522, 0.2699, 0.718, 0.2905, 0.7406, 0.2793, 0.7422, 0.2436, 0.7123, 0.2424, 0.6999, 0.2699, 0.718, 0.2436, 0.7123, 0.3315, 0.8352, 0.3096, 0.8138, 0.3204, 0.8116, 0.3569, 0.8557, 0.3569, 0.8557, 0.3204, 0.8116, 0.3558, 0.8408, 0.3096, 0.8138, 0.3557, 0.7873, 0.3533, 0.7914, 0.3204, 0.8116, 0.3722, 0.7987, 0.3682, 0.802, 0.3557, 0.7873, 0.3557, 0.7873, 0.3682, 0.802, 0.3533, 0.7914, 0.3722, 0.7987, 0.3569, 0.8557, 0.3558, 0.8408, 0.3682, 0.802, 0.4599, 0.9542, 0.4599, 0.9184, 0.6584, 0.92, 0.6584, 0.9526, 0.6593, 0.9844, 0.6593, 0.955, 0.8577, 0.9601, 0.8577, 0.9801, 0.4599, 0.9176, 0.4599, 0.8819, 0.6585, 0.8835, 0.6585, 0.916, 0.03821, 0.9996, 0.03821, 0.9702, 0.2367, 0.9745, 0.2367, 0.9945, 0.4599, 0.9844, 0.4599, 0.955, 0.6584, 0.9601, 0.6584, 0.9801, 0.6593, 0.9176, 0.6593, 0.8819, 0.8578, 0.8835, 0.8578, 0.916, 0.03821, 0.9694, 0.03821, 0.94, 0.2367, 0.9443, 0.2367, 0.9643, 0.6593, 0.9542, 0.6593, 0.9184, 0.8578, 0.92, 0.8578, 0.9526, 0.8935, 0.0004098, 0.9135, 0.0004098, 0.909, 0.009954, 0.8981, 0.009954, 0.9135, 0.0004098, 0.9135, 0.03295, 0.909, 0.0234, 0.909, 0.009954, 0.9135, 0.03295, 0.8935, 0.03295, 0.8981, 0.0234, 0.909, 0.0234, 0.8935, 0.03295, 0.8935, 0.0004098, 0.8981, 0.009954, 0.8981, 0.0234, 0.8973, 0.8697, 0.8773, 0.8697, 0.8819, 0.8602, 0.8928, 0.8602, 0.8773, 0.8697, 0.8773, 0.8372, 0.8819, 0.8467, 0.8819, 0.8602, 0.8773, 0.8372, 0.8973, 0.8372, 0.8928, 0.8467, 0.8819, 0.8467, 0.8973, 0.8372, 0.8973, 0.8697, 0.8928, 0.8602, 0.8928, 0.8467, 0.8599, 0.8593, 0.8627, 0.8594, 0.8463, 0.8429, 0.8765, 0.8372, 0.8627, 0.8594, 0.8631, 0.855, 0.8522, 0.87, 0.8463, 0.8429, 0.8631, 0.855, 0.8594, 0.8559, 0.8765, 0.8737, 0.8522, 0.87, 0.8594, 0.8559, 0.8599, 0.8593, 0.8765, 0.8372, 0.8765, 0.8737, 0.2541, 0.8761, 0.2547, 0.8788, 0.2734, 0.8584, 0.2734, 0.8891, 0.2547, 0.8788, 0.2582, 0.8787, 0.2375, 0.8652, 0.2734, 0.8584, 0.2582, 0.8787, 0.2583, 0.8749, 0.2456, 0.8884, 0.2375, 0.8652, 0.2583, 0.8749, 0.2541, 0.8761, 0.2734, 0.8891, 0.2456, 0.8884, 0.8719, 0.3355, 0.8839, 0.3355, 0.8824, 0.337, 0.8734, 0.337, 0.8839, 0.3355, 0.8839, 0.3503, 0.8824, 0.3488, 0.8824, 0.337, 0.8839, 0.3503, 0.8719, 0.3503, 0.8734, 0.3488, 0.8824, 0.3488, 0.8719, 0.3503, 0.8719, 0.3355, 0.8734, 0.337, 0.8734, 0.3488, 0.8966, 0.3503, 0.8847, 0.3503, 0.8862, 0.3488, 0.8952, 0.3488, 0.8847, 0.3503, 0.8847, 0.3355, 0.8862, 0.337, 0.8862, 0.3488, 0.8847, 0.3355, 0.8966, 0.3355, 0.8952, 0.337, 0.8862, 0.337, 0.8966, 0.3355, 0.8966, 0.3503, 0.8952, 0.3488, 0.8952, 0.337, 0.8711, 0.3371, 0.8651, 0.3424, 0.8596, 0.3427, 0.8547, 0.3355, 0.8547, 0.3355, 0.8596, 0.3427, 0.8606, 0.3493, 0.8547, 0.3546, 0.8547, 0.3546, 0.8606, 0.3493, 0.8661, 0.349, 0.8711, 0.3562, 0.8711, 0.3562, 0.8661, 0.349, 0.8651, 0.3424, 0.8711, 0.3371, 0.846, 0.3469, 0.8539, 0.3542, 0.8346, 0.3542, 0.8412, 0.3479, 0.8412, 0.3479, 0.8346, 0.3542, 0.836, 0.3356, 0.8408, 0.3416, 0.8408, 0.3416, 0.836, 0.3356, 0.8502, 0.3355, 0.846, 0.3406, 0.846, 0.3406, 0.8502, 0.3355, 0.8539, 0.3542, 0.846, 0.3469, 0.5117, 0.3355, 0.5371, 0.2578, 0.5547, 0.3104, 0.5644, 0.3593, 0.5117, 0.3355, 0.5547, 0.3104, 0.3906, 0.4554, 0.3705, 0.38, 0.4102, 0.4063, 0.3705, 0.38, 0.4219, 0.3601, 0.4102, 0.4063, 0.5371, 0.2578, 0.543, 0.1795, 0.5795, 0.2204, 0.543, 0.1795, 0.6256, 0.1808, 0.5795, 0.2204, 0.4591, 0.5292, 0.3928, 0.5283, 0.4282, 0.4915, 0.3928, 0.5283, 0.3906, 0.4554, 0.4282, 0.4915, 0.543, 0.1795, 0.5395, 0.101, 0.5808, 0.1397, 0.6256, 0.1808, 0.543, 0.1795, 0.5808, 0.1397, 0.3886, 0.601, 0.3928, 0.5283, 0.4272, 0.5659, 0.3928, 0.5283, 0.4591, 0.5292, 0.4272, 0.5659, 0.5395, 0.101, 0.5166, 0.02254, 0.5589, 0.04902, 0.5166, 0.02254, 0.57, 0.0004098, 0.5589, 0.04902, 0.4174, 0.6971, 0.3665, 0.6759, 0.4069, 0.6507, 0.3665, 0.6759, 0.3886, 0.601, 0.4069, 0.6507, 0.7304, 0.2594, 0.7626, 0.2866, 0.7587, 0.294, 0.7484, 0.2904, 0.7484, 0.2904, 0.7587, 0.294, 0.7575, 0.3057, 0.7333, 0.3091, 0.5547, 0.3104, 0.5371, 0.2578, 0.5659, 0.2857, 0.7485, 0.3216, 0.7605, 0.3147, 0.7643, 0.3198, 0.7304, 0.3536, 0.5644, 0.3593, 0.5547, 0.3104, 0.575, 0.3195, 0.7333, 0.3091, 0.7575, 0.3057, 0.7605, 0.3147, 0.7485, 0.3216, 0.7304, 0.3536, 0.7643, 0.3198, 0.7693, 0.3236, 0.7625, 0.3355, 0.7625, 0.3355, 0.7693, 0.3236, 0.7783, 0.3265, 0.7752, 0.3507, 0.4102, 0.4063, 0.4219, 0.3601, 0.43, 0.3986, 0.7937, 0.3353, 0.7899, 0.3252, 0.7971, 0.3209, 0.8253, 0.3525, 0.3906, 0.4554, 0.4102, 0.4063, 0.4195, 0.4304, 0.7752, 0.3507, 0.7783, 0.3265, 0.7899, 0.3252, 0.7937, 0.3353, 0.8338, 0.2563, 0.7987, 0.2871, 0.7922, 0.2818, 0.7982, 0.2712, 0.7982, 0.2712, 0.7922, 0.2818, 0.7805, 0.2784, 0.7806, 0.254, 0.5795, 0.2204, 0.6256, 0.1808, 0.6076, 0.2211, 0.7641, 0.2719, 0.7693, 0.2814, 0.7626, 0.2866, 0.7304, 0.2594, 0.5371, 0.2578, 0.5795, 0.2204, 0.5767, 0.248, 0.7806, 0.254, 0.7805, 0.2784, 0.7693, 0.2814, 0.7641, 0.2719, 0.8144, 0.2874, 0.8026, 0.2929, 0.7987, 0.2871, 0.8338, 0.2563, 0.4591, 0.5292, 0.4282, 0.4915, 0.4505, 0.4915, 0.8294, 0.3024, 0.805, 0.3028, 0.8026, 0.2929, 0.8144, 0.2874, 0.8253, 0.3525, 0.7971, 0.3209, 0.8022, 0.3141, 0.8118, 0.3191, 0.8118, 0.3191, 0.8022, 0.3141, 0.805, 0.3028, 0.8294, 0.3024, 0.4282, 0.4915, 0.3906, 0.4554, 0.4267, 0.466, 0.6264, 0.3481, 0.6598, 0.3224, 0.6662, 0.3278, 0.6606, 0.3371, 0.6606, 0.3371, 0.6662, 0.3278, 0.6773, 0.3313, 0.6763, 0.3558, 0.5808, 0.1397, 0.5395, 0.101, 0.5788, 0.1121, 0.6947, 0.3393, 0.6892, 0.3285, 0.6959, 0.3234, 0.7296, 0.3558, 0.6256, 0.1808, 0.5808, 0.1397, 0.6089, 0.1399, 0.6763, 0.3558, 0.6773, 0.3313, 0.6892, 0.3285, 0.6947, 0.3393, 0.7296, 0.3558, 0.6959, 0.3234, 0.7, 0.3178, 0.7116, 0.3239, 0.7116, 0.3239, 0.7, 0.3178, 0.7028, 0.3081, 0.7272, 0.3095, 0.4272, 0.5659, 0.4591, 0.5292, 0.4496, 0.5665, 0.7104, 0.2921, 0.7006, 0.2966, 0.6958, 0.2896, 0.7253, 0.2594, 0.3886, 0.601, 0.4272, 0.5659, 0.425, 0.5914, 0.7272, 0.3095, 0.7028, 0.3081, 0.7006, 0.2966, 0.7104, 0.2921, 0.6306, 0.254, 0.663, 0.2893, 0.659, 0.2942, 0.6473, 0.2868, 0.6473, 0.2868, 0.659, 0.2942, 0.6556, 0.303, 0.6315, 0.2986, 0.5589, 0.04902, 0.57, 0.0004098, 0.5794, 0.04051, 0.6458, 0.3179, 0.6562, 0.3148, 0.6598, 0.3224, 0.6264, 0.3481, 0.5395, 0.101, 0.5589, 0.04902, 0.5692, 0.07405, 0.6315, 0.2986, 0.6556, 0.303, 0.6562, 0.3148, 0.6458, 0.3179, 0.6619, 0.2735, 0.6681, 0.2857, 0.663, 0.2893, 0.6306, 0.254, 0.4174, 0.6971, 0.4069, 0.6507, 0.4265, 0.6589, 0.6752, 0.2589, 0.6772, 0.2832, 0.6681, 0.2857, 0.6619, 0.2735, 0.7253, 0.2594, 0.6958, 0.2896, 0.6887, 0.285, 0.693, 0.2751, 0.693, 0.2751, 0.6887, 0.285, 0.6772, 0.2832, 0.6752, 0.2589, 0.4069, 0.6507, 0.3886, 0.601, 0.4169, 0.6268, 0.8584, 0.6766, 0.8603, 0.6384, 0.865, 0.6411, 0.8648, 0.6779, 0.8603, 0.6384, 0.8921, 0.621, 0.8914, 0.6279, 0.865, 0.6411, 0.8921, 0.621, 0.9184, 0.6398, 0.9133, 0.6435, 0.8914, 0.6279, 0.9184, 0.6398, 0.9307, 0.6683, 0.9265, 0.6718, 0.9133, 0.6435, 0.9307, 0.6683, 0.9539, 0.6747, 0.9498, 0.6762, 0.9265, 0.6718, 0.9539, 0.6747, 0.9406, 0.693, 0.9357, 0.6929, 0.9498, 0.6762, 0.9406, 0.693, 0.9455, 0.7084, 0.9415, 0.7079, 0.9357, 0.6929, 0.9455, 0.7084, 0.9334, 0.7275, 0.9278, 0.7254, 0.9415, 0.7079, 0.9334, 0.7275, 0.9276, 0.7629, 0.9236, 0.7603, 0.9278, 0.7254, 0.9276, 0.7629, 0.9004, 0.7797, 0.8983, 0.7751, 0.9236, 0.7603, 0.9004, 0.7797, 0.8805, 0.788, 0.8816, 0.7835, 0.8983, 0.7751, 0.8805, 0.788, 0.8683, 0.7745, 0.8719, 0.771, 0.8816, 0.7835, 0.8683, 0.7745, 0.8463, 0.7526, 0.8509, 0.7515, 0.8719, 0.771, 0.8463, 0.7526, 0.8546, 0.7179, 0.8606, 0.7172, 0.8509, 0.7515, 0.8546, 0.7179, 0.8463, 0.6999, 0.8514, 0.7001, 0.8606, 0.7172, 0.8463, 0.6999, 0.8584, 0.6766, 0.8648, 0.6779, 0.8514, 0.7001, 0.8483, 0.4685, 0.8463, 0.4323, 0.8511, 0.4348, 0.8538, 0.4642, 0.8463, 0.4323, 0.8778, 0.4105, 0.8823, 0.4153, 0.8511, 0.4348, 0.8778, 0.4105, 0.8912, 0.3879, 0.894, 0.3922, 0.8823, 0.4153, 0.8912, 0.3879, 0.9109, 0.3855, 0.9134, 0.391, 0.894, 0.3922, 0.9109, 0.3855, 0.936, 0.3601, 0.9374, 0.3646, 0.9134, 0.391, 0.936, 0.3601, 0.9661, 0.3673, 0.9651, 0.3722, 0.9374, 0.3646, 0.9661, 0.3673, 0.9841, 0.3706, 0.9808, 0.3739, 0.9651, 0.3722, 0.9841, 0.3706, 0.9875, 0.3919, 0.9825, 0.3926, 0.9808, 0.3739, 0.9875, 0.3919, 0.9875, 0.4239, 0.9832, 0.4218, 0.9825, 0.3926, 0.9875, 0.4239, 0.9606, 0.4474, 0.9558, 0.4437, 0.9832, 0.4218, 0.9606, 0.4474, 0.9507, 0.4678, 0.9481, 0.4647, 0.9558, 0.4437, 0.9507, 0.4678, 0.935, 0.4718, 0.9323, 0.4676, 0.9481, 0.4647, 0.935, 0.4718, 0.9265, 0.4926, 0.9256, 0.4884, 0.9323, 0.4676, 0.9265, 0.4926, 0.9088, 0.4763, 0.9095, 0.4709, 0.9256, 0.4884, 0.9088, 0.4763, 0.878, 0.4809, 0.8785, 0.4746, 0.9095, 0.4709, 0.878, 0.4809, 0.8483, 0.4685, 0.8538, 0.4642, 0.8785, 0.4746, 0.07154, 0.8885, 0.00041, 0.8885, 0.005371, 0.8836, 0.07154, 0.8836, 0.00041, 0.8885, 0.00041, 0.7932, 0.005371, 0.7932, 0.005371, 0.8836, 0.00041, 0.7932, 0.0004098, 0.6979, 0.005371, 0.7029, 0.005371, 0.7932, 0.0004098, 0.6979, 0.07154, 0.6979, 0.07154, 0.7029, 0.005371, 0.7029, 0.07154, 0.6979, 0.1427, 0.6979, 0.1377, 0.7029, 0.07154, 0.7029, 0.1427, 0.6979, 0.1427, 0.7932, 0.1377, 0.7932, 0.1377, 0.7029, 0.1427, 0.7932, 0.1427, 0.8885, 0.1377, 0.8836, 0.1377, 0.7932, 0.1427, 0.8885, 0.07154, 0.8885, 0.07154, 0.8836, 0.1377, 0.8836, 0.8927, 0.1744, 0.8378, 0.2532, 0.8062, 0.2041, 0.8344, 0.1555, 0.8378, 0.2532, 0.7143, 0.2418, 0.7365, 0.1857, 0.8062, 0.2041, 0.7143, 0.2418, 0.6264, 0.1633, 0.6723, 0.1393, 0.7365, 0.1857, 0.6264, 0.1633, 0.6312, 0.07757, 0.6856, 0.0933, 0.6723, 0.1393, 0.6312, 0.07757, 0.6671, 0.003057, 0.7012, 0.04772, 0.6856, 0.0933, 0.6671, 0.003057, 0.7956, 0.0004098, 0.7775, 0.06132, 0.7012, 0.04772, 0.7956, 0.0004098, 0.8927, 0.0791, 0.8431, 0.1068, 0.7775, 0.06132, 0.8927, 0.0791, 0.8927, 0.1744, 0.8344, 0.1555, 0.8431, 0.1068, 0.8628, 0.9188, 0.8586, 0.9114, 0.8586, 0.9029, 0.8627, 0.8919, 0.8628, 0.9188, 0.8627, 0.8919, 0.8722, 0.8841, 0.8802, 0.8819, 0.8628, 0.9188, 0.8802, 0.8819, 0.8872, 0.882, 0.8967, 0.8857, 0.8628, 0.9188, 0.8967, 0.8857, 0.9044, 0.8946, 0.907, 0.9027, 0.8628, 0.9188, 0.907, 0.9027, 0.9062, 0.9112, 0.9005, 0.9214, 0.8628, 0.9188, 0.9005, 0.9214, 0.893, 0.9272, 0.887, 0.9293, 0.8628, 0.9188, 0.887, 0.9293, 0.8806, 0.9294, 0.8716, 0.9266, 0.849, 0.8225, 0.8463, 0.8144, 0.8479, 0.806, 0.854, 0.796, 0.849, 0.8225, 0.854, 0.796, 0.8618, 0.7906, 0.8679, 0.7888, 0.849, 0.8225, 0.8679, 0.7888, 0.8742, 0.789, 0.8831, 0.7922, 0.849, 0.8225, 0.8831, 0.7922, 0.8917, 0.8002, 0.8951, 0.808, 0.849, 0.8225, 0.8951, 0.808, 0.8951, 0.8166, 0.8903, 0.8273, 0.849, 0.8225, 0.8903, 0.8273, 0.8824, 0.8338, 0.8759, 0.8361, 0.849, 0.8225, 0.8759, 0.8361, 0.8675, 0.8364, 0.8562, 0.8318, 0.8545, 0.5406, 0.8482, 0.5333, 0.8529, 0.5311, 0.8584, 0.537, 0.8482, 0.5333, 0.8463, 0.5238, 0.8514, 0.5233, 0.8529, 0.5311, 0.8463, 0.5238, 0.8482, 0.5106, 0.8534, 0.5124, 0.8514, 0.5233, 0.8482, 0.5106, 0.8576, 0.4996, 0.8614, 0.5039, 0.8534, 0.5124, 0.8576, 0.4996, 0.8672, 0.4943, 0.8689, 0.5004, 0.8614, 0.5039, 0.8672, 0.4943, 0.8766, 0.4934, 0.8758, 0.4993, 0.8689, 0.5004, 0.8766, 0.4934, 0.889, 0.4963, 0.8859, 0.5012, 0.8758, 0.4993, 0.889, 0.4963, 0.8993, 0.5058, 0.8948, 0.5088, 0.8859, 0.5012, 0.8993, 0.5058, 0.9042, 0.5144, 0.899, 0.516, 0.8948, 0.5088, 0.9042, 0.5144, 0.9042, 0.5244, 0.8988, 0.5243, 0.899, 0.516, 0.9042, 0.5244, 0.8996, 0.5377, 0.8946, 0.5347, 0.8988, 0.5243, 0.8996, 0.5377, 0.8913, 0.5454, 0.8886, 0.5409, 0.8946, 0.5347, 0.8913, 0.5454, 0.8848, 0.5489, 0.8833, 0.5438, 0.8886, 0.5409, 0.8848, 0.5489, 0.8775, 0.5495, 0.8773, 0.5442, 0.8833, 0.5438, 0.8775, 0.5495, 0.8664, 0.5475, 0.8685, 0.5421, 0.8773, 0.5442, 0.8664, 0.5475, 0.8545, 0.5406, 0.8584, 0.537, 0.8685, 0.5421, 0.8529, 0.5988, 0.8473, 0.591, 0.8521, 0.589, 0.8569, 0.5954, 0.8473, 0.591, 0.8463, 0.5814, 0.8515, 0.581, 0.8521, 0.589, 0.8463, 0.5814, 0.8493, 0.568, 0.8546, 0.5701, 0.8515, 0.581, 0.8493, 0.568, 0.8553, 0.5585, 0.8591, 0.5622, 0.8546, 0.5701, 0.8553, 0.5585, 0.8607, 0.5535, 0.8634, 0.5581, 0.8591, 0.5622, 0.8607, 0.5535, 0.8676, 0.5511, 0.8692, 0.5562, 0.8634, 0.5581, 0.8676, 0.5511, 0.8789, 0.5503, 0.8778, 0.556, 0.8692, 0.5562, 0.8789, 0.5503, 0.8918, 0.5559, 0.8883, 0.56, 0.8778, 0.556, 0.8918, 0.5559, 0.8992, 0.5627, 0.8945, 0.5654, 0.8883, 0.56, 0.8992, 0.5627, 0.9022, 0.5722, 0.8969, 0.5734, 0.8945, 0.5654, 0.9022, 0.5722, 0.9022, 0.5861, 0.8965, 0.5851, 0.8969, 0.5734, 0.9022, 0.5861, 0.8958, 0.5972, 0.891, 0.5938, 0.8965, 0.5851, 0.8958, 0.5972, 0.8888, 0.6035, 0.8855, 0.5982, 0.891, 0.5938, 0.8888, 0.6035, 0.8784, 0.607, 0.8778, 0.6013, 0.8855, 0.5982, 0.8784, 0.607, 0.864, 0.6065, 0.8662, 0.6014, 0.8778, 0.6013, 0.864, 0.6065, 0.8529, 0.5988, 0.8569, 0.5954, 0.8662, 0.6014, 0.4599, 0.7736, 0.5439, 0.7676, 0.5622, 0.8154, 0.0004099, 0.2797, 0.07832, 0.2795, 0.1182, 0.3212, 0.5985, 0.633, 0.5633, 0.6701, 0.488, 0.6324, 0.1148, 0.385, 0.07625, 0.4232, 0.003121, 0.4212])
me_sphere001.materials.append(mat_material_01)
me_sphere001.materials.append(mat_material_02)
me_sphere001.materials.append(mat_material_03)
me_sphere001.materials.append(mat_material_04)
me_sphere001.materials.append(mat_material_05)
me_sphere001.use_remesh_preserve_volume = False
me_sphere001.use_remesh_preserve_attributes = False
me_sphere001.use_mirror_vertex_groups = False
me_sphere001.update()

# ---- objects
ob_sphere001 = bpy.data.objects.new('Sphere001', me_sphere001)
ob_lamp = bpy.data.objects.new('Lamp', light_lamp)
ob_camera = bpy.data.objects.new('Camera', cam_camera)

# ---- transforms, parenting, visibility, modifiers, constraints
ob_sphere001.location = (0.0, 0.0, 0.0)
ob_sphere001.rotation_euler = (1.571, -0.0, 0.0)
ob_sphere001.lineart.crease_threshold = 0.0
ob_lamp.location = (4.076, 1.005, 5.904)
ob_lamp.rotation_euler = (0.6503, 0.05522, 1.866)
ob_lamp.lock_rotations_4d = False
ob_lamp.empty_display_type = 'ARROWS'
ob_lamp.color = (0.0, 0.0, 0.0, 0.0)
ob_lamp.lineart.crease_threshold = 0.0
ob_camera.location = (7.481, -6.508, 5.344)
ob_camera.rotation_euler = (1.109, 0.01082, 0.8149)
ob_camera.lock_rotations_4d = False
ob_camera.empty_display_type = 'ARROWS'
ob_camera.color = (0.0, 0.0, 0.0, 0.0)
ob_camera.display_type = 'WIRE'
ob_camera.lineart.crease_threshold = 0.0

# ---- collection membership
col_collection_1.objects.link(ob_sphere001)
col_collection_1.objects.link(ob_lamp)
col_collection_1.objects.link(ob_camera)

# ---- scene / render settings (as saved in the file)
scene.camera = ob_camera
scene.frame_start = 1; scene.frame_end = 250; scene.frame_set(1)
scene.render.engine = 'BLENDER_EEVEE_NEXT'
scene.render.resolution_percentage = 50
scene.render.dither_intensity = 0.0
scene.cycles.use_denoising = False
scene.cycles.samples = 10
scene.cycles.sampling_pattern = 'TABULATED_SOBOL'
scene.cycles.light_sampling_threshold = 0.0
scene.cycles.use_adaptive_sampling = False
scene.cycles.use_light_tree = False
scene.cycles.blur_glossy = 0.0
scene.cycles.pixel_filter_type = 'GAUSSIAN'
scene.cycles.sample_clamp_indirect = 0.0
scene.view_settings.view_transform = 'Standard'
bpy.context.view_layer.update()
